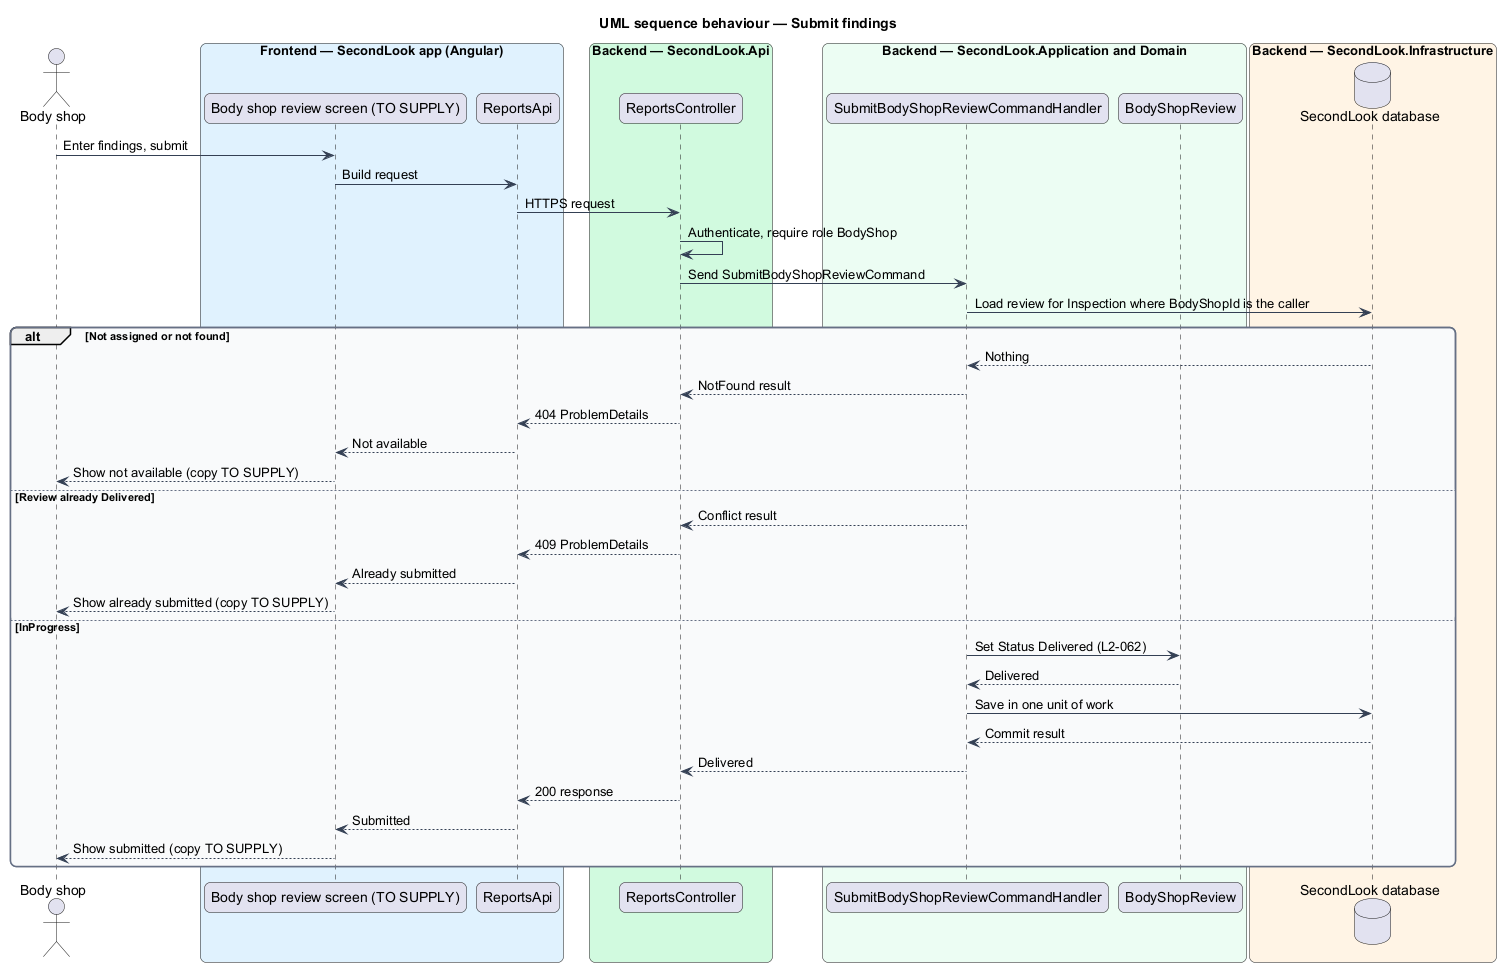

The diagram above was rendered by PlantUML. Its source (embedded in the PNG):
@startuml
title UML sequence behaviour — Submit findings
skinparam backgroundColor #FFFFFF
skinparam shadowing false
skinparam roundcorner 12
skinparam defaultFontName Arial
skinparam ArrowColor #344054
skinparam rectangle {
  BorderColor #344054
  FontColor #101828
}
skinparam package {
  BorderColor #667085
  FontColor #101828
  BackgroundColor #F9FAFB
}
actor "Body shop" as actor
box "Frontend — SecondLook app (Angular)" #E0F2FE
  participant "Body shop review screen (TO SUPPLY)" as page
  participant "ReportsApi" as client
end box
box "Backend — SecondLook.Api" #D1FADF
  participant "ReportsController" as controller
end box
box "Backend — SecondLook.Application and Domain" #ECFDF3
  participant "SubmitBodyShopReviewCommandHandler" as handler
  participant "BodyShopReview" as review
end box
box "Backend — SecondLook.Infrastructure" #FFF4E5
  database "SecondLook database" as db
end box
actor -> page : Enter findings, submit
page -> client : Build request
client -> controller : HTTPS request
controller -> controller : Authenticate, require role BodyShop
controller -> handler : Send SubmitBodyShopReviewCommand
handler -> db : Load review for Inspection where BodyShopId is the caller
alt Not assigned or not found
  db --> handler : Nothing
  handler --> controller : NotFound result
  controller --> client : 404 ProblemDetails
  client --> page : Not available
  page --> actor : Show not available (copy TO SUPPLY)
else Review already Delivered
  handler --> controller : Conflict result
  controller --> client : 409 ProblemDetails
  client --> page : Already submitted
  page --> actor : Show already submitted (copy TO SUPPLY)
else InProgress
  handler -> review : Set Status Delivered (L2-062)
  review --> handler : Delivered
  handler -> db : Save in one unit of work
  db --> handler : Commit result
  handler --> controller : Delivered
  controller --> client : 200 response
  client --> page : Submitted
  page --> actor : Show submitted (copy TO SUPPLY)
end
@enduml